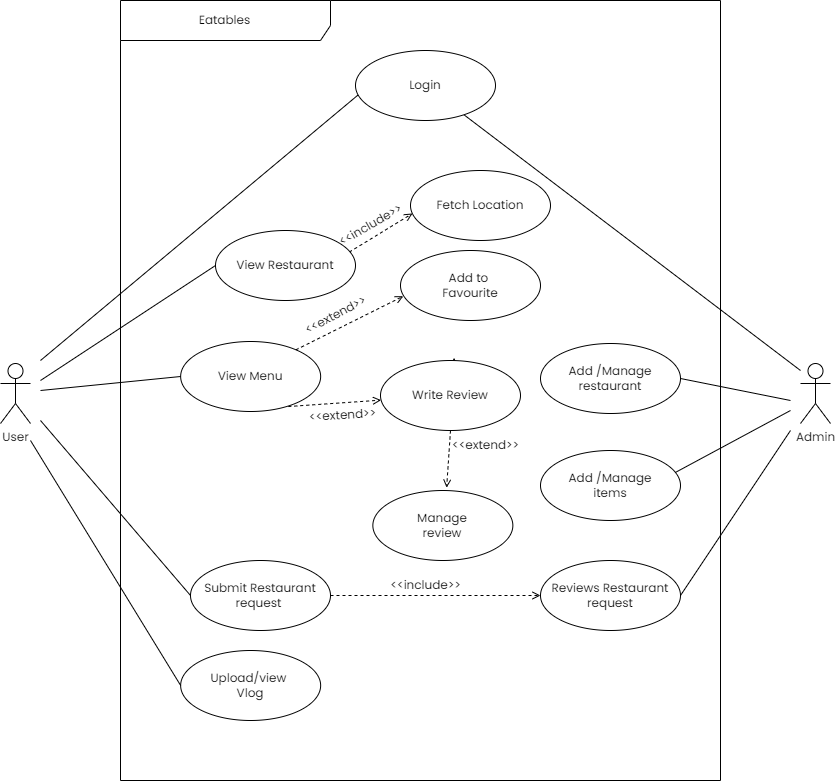

The diagram above was exported from draw.io. Its source (the exported page's mxGraphModel, read from the mxfile embedded in the PNG):
<mxGraphModel dx="1354" dy="760" grid="1" gridSize="10" guides="1" tooltips="1" connect="1" arrows="1" fold="1" page="1" pageScale="1" pageWidth="850" pageHeight="1100" math="0" shadow="0">
  <root>
    <mxCell id="0" />
    <mxCell id="1" parent="0" />
    <mxCell id="jtq-as74lgabXd-jvM-n-3" value="User" style="shape=umlActor;verticalLabelPosition=bottom;verticalAlign=top;html=1;fontFamily=Poppins;fontSource=https%3A%2F%2Ffonts.googleapis.com%2Fcss%3Ffamily%3DPoppins;" parent="1" vertex="1">
      <mxGeometry x="10" y="623" width="30" height="60" as="geometry" />
    </mxCell>
    <mxCell id="jtq-as74lgabXd-jvM-n-4" value="Admin" style="shape=umlActor;verticalLabelPosition=bottom;verticalAlign=top;html=1;fontFamily=Poppins;fontSource=https%3A%2F%2Ffonts.googleapis.com%2Fcss%3Ffamily%3DPoppins;" parent="1" vertex="1">
      <mxGeometry x="810" y="623" width="30" height="60" as="geometry" />
    </mxCell>
    <mxCell id="jtq-as74lgabXd-jvM-n-7" value="View Menu" style="ellipse;whiteSpace=wrap;html=1;fontFamily=Poppins;fontSource=https%3A%2F%2Ffonts.googleapis.com%2Fcss%3Ffamily%3DPoppins;" parent="1" vertex="1">
      <mxGeometry x="190.15" y="601" width="140" height="70" as="geometry" />
    </mxCell>
    <mxCell id="jtq-as74lgabXd-jvM-n-9" value="Upload/view&amp;nbsp;&lt;br&gt;Vlog" style="ellipse;whiteSpace=wrap;html=1;fontFamily=Poppins;fontSource=https%3A%2F%2Ffonts.googleapis.com%2Fcss%3Ffamily%3DPoppins;" parent="1" vertex="1">
      <mxGeometry x="190.15" y="910" width="140" height="70" as="geometry" />
    </mxCell>
    <mxCell id="jtq-as74lgabXd-jvM-n-10" value="Fetch Location" style="ellipse;whiteSpace=wrap;html=1;fontFamily=Poppins;fontSource=https%3A%2F%2Ffonts.googleapis.com%2Fcss%3Ffamily%3DPoppins;" parent="1" vertex="1">
      <mxGeometry x="420" y="430" width="140" height="70" as="geometry" />
    </mxCell>
    <mxCell id="jtq-as74lgabXd-jvM-n-15" value="Add /Manage&lt;br style=&quot;border-color: var(--border-color);&quot;&gt;restaurant" style="ellipse;whiteSpace=wrap;html=1;fontFamily=Poppins;fontSource=https%3A%2F%2Ffonts.googleapis.com%2Fcss%3Ffamily%3DPoppins;" parent="1" vertex="1">
      <mxGeometry x="550" y="603" width="140" height="70" as="geometry" />
    </mxCell>
    <mxCell id="jtq-as74lgabXd-jvM-n-21" value="" style="endArrow=none;html=1;rounded=0;entryX=0;entryY=0.5;entryDx=0;entryDy=0;fontFamily=Poppins;fontSource=https%3A%2F%2Ffonts.googleapis.com%2Fcss%3Ffamily%3DPoppins;" parent="1" target="jtq-as74lgabXd-jvM-n-6" edge="1">
      <mxGeometry width="50" height="50" relative="1" as="geometry">
        <mxPoint x="50" y="640" as="sourcePoint" />
        <mxPoint x="251" y="385" as="targetPoint" />
      </mxGeometry>
    </mxCell>
    <mxCell id="jtq-as74lgabXd-jvM-n-22" value="" style="endArrow=none;html=1;rounded=0;entryX=0;entryY=0.5;entryDx=0;entryDy=0;fontFamily=Poppins;fontSource=https%3A%2F%2Ffonts.googleapis.com%2Fcss%3Ffamily%3DPoppins;" parent="1" target="jtq-as74lgabXd-jvM-n-7" edge="1">
      <mxGeometry width="50" height="50" relative="1" as="geometry">
        <mxPoint x="50" y="650" as="sourcePoint" />
        <mxPoint x="250" y="495" as="targetPoint" />
      </mxGeometry>
    </mxCell>
    <mxCell id="jtq-as74lgabXd-jvM-n-23" value="" style="endArrow=none;html=1;rounded=0;entryX=0;entryY=0.5;entryDx=0;entryDy=0;fontFamily=Poppins;fontSource=https%3A%2F%2Ffonts.googleapis.com%2Fcss%3Ffamily%3DPoppins;" parent="1" target="jtq-as74lgabXd-jvM-n-8" edge="1">
      <mxGeometry width="50" height="50" relative="1" as="geometry">
        <mxPoint x="50" y="680" as="sourcePoint" />
        <mxPoint x="251" y="595" as="targetPoint" />
      </mxGeometry>
    </mxCell>
    <mxCell id="jtq-as74lgabXd-jvM-n-25" value="" style="endArrow=none;html=1;rounded=0;entryX=0;entryY=0.5;entryDx=0;entryDy=0;fontFamily=Poppins;fontSource=https%3A%2F%2Ffonts.googleapis.com%2Fcss%3Ffamily%3DPoppins;" parent="1" target="jtq-as74lgabXd-jvM-n-9" edge="1">
      <mxGeometry width="50" height="50" relative="1" as="geometry">
        <mxPoint x="40" y="700" as="sourcePoint" />
        <mxPoint x="250" y="805" as="targetPoint" />
      </mxGeometry>
    </mxCell>
    <mxCell id="jtq-as74lgabXd-jvM-n-30" value="" style="html=1;verticalAlign=bottom;labelBackgroundColor=none;endArrow=open;endFill=0;dashed=1;rounded=0;exitX=0.956;exitY=0.308;exitDx=0;exitDy=0;exitPerimeter=0;entryX=0.014;entryY=0.614;entryDx=0;entryDy=0;entryPerimeter=0;fontFamily=Poppins;fontSource=https%3A%2F%2Ffonts.googleapis.com%2Fcss%3Ffamily%3DPoppins;" parent="1" source="jtq-as74lgabXd-jvM-n-6" target="jtq-as74lgabXd-jvM-n-10" edge="1">
      <mxGeometry width="160" relative="1" as="geometry">
        <mxPoint x="277" y="415" as="sourcePoint" />
        <mxPoint x="421" y="367" as="targetPoint" />
      </mxGeometry>
    </mxCell>
    <mxCell id="jtq-as74lgabXd-jvM-n-31" value="&amp;lt;&amp;lt;include&amp;gt;&amp;gt;" style="text;html=1;align=center;verticalAlign=middle;resizable=0;points=[];autosize=1;strokeColor=none;fillColor=none;rotation=-30.099999999999994;fontFamily=Poppins;fontSource=https%3A%2F%2Ffonts.googleapis.com%2Fcss%3Ffamily%3DPoppins;" parent="1" vertex="1">
      <mxGeometry x="335" y="470" width="90" height="30" as="geometry" />
    </mxCell>
    <mxCell id="jtq-as74lgabXd-jvM-n-34" value="" style="endArrow=none;html=1;rounded=0;exitX=1;exitY=0.5;exitDx=0;exitDy=0;fontFamily=Poppins;fontSource=https%3A%2F%2Ffonts.googleapis.com%2Fcss%3Ffamily%3DPoppins;" parent="1" source="jtq-as74lgabXd-jvM-n-15" edge="1">
      <mxGeometry width="50" height="50" relative="1" as="geometry">
        <mxPoint x="630" y="640" as="sourcePoint" />
        <mxPoint x="800" y="660" as="targetPoint" />
      </mxGeometry>
    </mxCell>
    <mxCell id="jtq-as74lgabXd-jvM-n-38" value="" style="endArrow=none;html=1;rounded=0;exitX=0.965;exitY=0.312;exitDx=0;exitDy=0;exitPerimeter=0;fontFamily=Poppins;fontSource=https%3A%2F%2Ffonts.googleapis.com%2Fcss%3Ffamily%3DPoppins;" parent="1" source="jtq-as74lgabXd-jvM-n-37" edge="1">
      <mxGeometry width="50" height="50" relative="1" as="geometry">
        <mxPoint x="654" y="619" as="sourcePoint" />
        <mxPoint x="800" y="670" as="targetPoint" />
        <Array as="points">
          <mxPoint x="800" y="670" />
        </Array>
      </mxGeometry>
    </mxCell>
    <mxCell id="L_2fulhMBnhiK0CRqmRT-2" style="rounded=0;orthogonalLoop=1;jettySize=auto;html=1;endArrow=none;endFill=0;" edge="1" parent="1" source="jtq-as74lgabXd-jvM-n-40">
      <mxGeometry relative="1" as="geometry">
        <mxPoint x="810" y="630" as="targetPoint" />
      </mxGeometry>
    </mxCell>
    <mxCell id="jtq-as74lgabXd-jvM-n-40" value="Login" style="ellipse;whiteSpace=wrap;html=1;fontFamily=Poppins;fontSource=https%3A%2F%2Ffonts.googleapis.com%2Fcss%3Ffamily%3DPoppins;" parent="1" vertex="1">
      <mxGeometry x="365" y="310" width="140" height="70" as="geometry" />
    </mxCell>
    <mxCell id="jtq-as74lgabXd-jvM-n-41" value="" style="endArrow=none;html=1;rounded=0;entryX=0.018;entryY=0.636;entryDx=0;entryDy=0;entryPerimeter=0;fontFamily=Poppins;fontSource=https%3A%2F%2Ffonts.googleapis.com%2Fcss%3Ffamily%3DPoppins;" parent="1" target="jtq-as74lgabXd-jvM-n-40" edge="1">
      <mxGeometry width="50" height="50" relative="1" as="geometry">
        <mxPoint x="50" y="620" as="sourcePoint" />
        <mxPoint x="364" y="458" as="targetPoint" />
      </mxGeometry>
    </mxCell>
    <mxCell id="jtq-as74lgabXd-jvM-n-43" value="Reviews Restaurant&lt;br&gt;request&lt;br&gt;" style="ellipse;whiteSpace=wrap;html=1;fontFamily=Poppins;fontSource=https%3A%2F%2Ffonts.googleapis.com%2Fcss%3Ffamily%3DPoppins;" parent="1" vertex="1">
      <mxGeometry x="550" y="820" width="140" height="70" as="geometry" />
    </mxCell>
    <mxCell id="jtq-as74lgabXd-jvM-n-44" value="" style="endArrow=none;html=1;rounded=0;exitX=1;exitY=0.5;exitDx=0;exitDy=0;fontFamily=Poppins;fontSource=https%3A%2F%2Ffonts.googleapis.com%2Fcss%3Ffamily%3DPoppins;" parent="1" source="jtq-as74lgabXd-jvM-n-43" edge="1">
      <mxGeometry width="50" height="50" relative="1" as="geometry">
        <mxPoint x="645" y="762" as="sourcePoint" />
        <mxPoint x="800" y="690" as="targetPoint" />
      </mxGeometry>
    </mxCell>
    <mxCell id="2IEu2YH2djYl5DKp_pkP-1" value="" style="html=1;verticalAlign=bottom;labelBackgroundColor=none;endArrow=open;endFill=0;dashed=1;rounded=0;fontFamily=Poppins;fontSource=https%3A%2F%2Ffonts.googleapis.com%2Fcss%3Ffamily%3DPoppins;" parent="1" source="jtq-as74lgabXd-jvM-n-8" target="jtq-as74lgabXd-jvM-n-43" edge="1">
      <mxGeometry width="160" relative="1" as="geometry">
        <mxPoint x="364.02" y="589.72" as="sourcePoint" />
        <mxPoint x="549.1599999999999" y="800.8700000000001" as="targetPoint" />
      </mxGeometry>
    </mxCell>
    <mxCell id="2IEu2YH2djYl5DKp_pkP-5" value="" style="html=1;verticalAlign=bottom;labelBackgroundColor=none;endArrow=open;endFill=0;dashed=1;rounded=0;exitX=0.769;exitY=0.929;exitDx=0;exitDy=0;fontFamily=Poppins;fontSource=https%3A%2F%2Ffonts.googleapis.com%2Fcss%3Ffamily%3DPoppins;exitPerimeter=0;" parent="1" source="jtq-as74lgabXd-jvM-n-7" target="jtq-as74lgabXd-jvM-n-14" edge="1">
      <mxGeometry width="160" relative="1" as="geometry">
        <mxPoint x="337" y="588" as="sourcePoint" />
        <mxPoint x="425" y="568" as="targetPoint" />
      </mxGeometry>
    </mxCell>
    <mxCell id="jtq-as74lgabXd-jvM-n-2" value="Eatables" style="shape=umlFrame;whiteSpace=wrap;html=1;pointerEvents=0;width=210;height=40;fontFamily=Poppins;fontSource=https%3A%2F%2Ffonts.googleapis.com%2Fcss%3Ffamily%3DPoppins;" parent="1" vertex="1">
      <mxGeometry x="130" y="260" width="600" height="780" as="geometry" />
    </mxCell>
    <mxCell id="2IEu2YH2djYl5DKp_pkP-2" value="&amp;lt;&amp;lt;include&amp;gt;&amp;gt;" style="text;html=1;align=center;verticalAlign=middle;resizable=0;points=[];autosize=1;strokeColor=none;fillColor=none;rotation=0;fontFamily=Poppins;fontSource=https%3A%2F%2Ffonts.googleapis.com%2Fcss%3Ffamily%3DPoppins;" parent="1" vertex="1">
      <mxGeometry x="390" y="830" width="90" height="30" as="geometry" />
    </mxCell>
    <mxCell id="jtq-as74lgabXd-jvM-n-8" value="Submit Restaurant&lt;br&gt;request&amp;nbsp;" style="ellipse;whiteSpace=wrap;html=1;fontFamily=Poppins;fontSource=https%3A%2F%2Ffonts.googleapis.com%2Fcss%3Ffamily%3DPoppins;" parent="1" vertex="1">
      <mxGeometry x="200" y="820" width="140" height="70" as="geometry" />
    </mxCell>
    <mxCell id="jtq-as74lgabXd-jvM-n-45" value="Manage &lt;br&gt;review" style="ellipse;whiteSpace=wrap;html=1;fontFamily=Poppins;fontSource=https%3A%2F%2Ffonts.googleapis.com%2Fcss%3Ffamily%3DPoppins;" parent="1" vertex="1">
      <mxGeometry x="382.35" y="750" width="140" height="70" as="geometry" />
    </mxCell>
    <mxCell id="jtq-as74lgabXd-jvM-n-37" value="Add /Manage&lt;br&gt;items" style="ellipse;whiteSpace=wrap;html=1;fontFamily=Poppins;fontSource=https%3A%2F%2Ffonts.googleapis.com%2Fcss%3Ffamily%3DPoppins;" parent="1" vertex="1">
      <mxGeometry x="550" y="710" width="140" height="70" as="geometry" />
    </mxCell>
    <mxCell id="jtq-as74lgabXd-jvM-n-12" value="Add to&amp;nbsp;&lt;br&gt;Favourite" style="ellipse;whiteSpace=wrap;html=1;fontFamily=Poppins;fontSource=https%3A%2F%2Ffonts.googleapis.com%2Fcss%3Ffamily%3DPoppins;" parent="1" vertex="1">
      <mxGeometry x="410" y="510" width="140" height="70" as="geometry" />
    </mxCell>
    <mxCell id="jtq-as74lgabXd-jvM-n-33" value="" style="html=1;verticalAlign=bottom;labelBackgroundColor=none;endArrow=open;endFill=0;dashed=1;rounded=0;entryX=0.02;entryY=0.653;entryDx=0;entryDy=0;entryPerimeter=0;exitX=0.823;exitY=0.119;exitDx=0;exitDy=0;fontFamily=Poppins;fontSource=https%3A%2F%2Ffonts.googleapis.com%2Fcss%3Ffamily%3DPoppins;exitPerimeter=0;" parent="1" source="jtq-as74lgabXd-jvM-n-7" target="jtq-as74lgabXd-jvM-n-12" edge="1">
      <mxGeometry width="160" relative="1" as="geometry">
        <mxPoint x="309.9999999999993" y="602.9999999999999" as="sourcePoint" />
        <mxPoint x="391.96000000000004" y="550.12" as="targetPoint" />
      </mxGeometry>
    </mxCell>
    <mxCell id="2IEu2YH2djYl5DKp_pkP-6" value="&amp;lt;&amp;lt;extend&amp;gt;&amp;gt;" style="text;html=1;align=center;verticalAlign=middle;resizable=0;points=[];autosize=1;strokeColor=none;fillColor=none;rotation=-3.8;fontFamily=Poppins;fontSource=https%3A%2F%2Ffonts.googleapis.com%2Fcss%3Ffamily%3DPoppins;" parent="1" vertex="1">
      <mxGeometry x="307.0588568297003" y="659.9996189432334" width="90" height="30" as="geometry" />
    </mxCell>
    <mxCell id="2IEu2YH2djYl5DKp_pkP-12" value="&amp;lt;&amp;lt;extend&amp;gt;&amp;gt;" style="text;html=1;align=center;verticalAlign=middle;resizable=0;points=[];autosize=1;strokeColor=none;fillColor=none;rotation=0;fontFamily=Poppins;fontSource=https%3A%2F%2Ffonts.googleapis.com%2Fcss%3Ffamily%3DPoppins;" parent="1" vertex="1">
      <mxGeometry x="449.9988568297003" y="689.9996189432334" width="90" height="30" as="geometry" />
    </mxCell>
    <mxCell id="2IEu2YH2djYl5DKp_pkP-13" value="" style="html=1;verticalAlign=bottom;labelBackgroundColor=none;endArrow=open;endFill=0;dashed=1;rounded=0;exitX=0.5;exitY=1;exitDx=0;exitDy=0;fontFamily=Poppins;fontSource=https%3A%2F%2Ffonts.googleapis.com%2Fcss%3Ffamily%3DPoppins;entryX=0.527;entryY=-0.04;entryDx=0;entryDy=0;entryPerimeter=0;" parent="1" target="jtq-as74lgabXd-jvM-n-45" edge="1" source="jtq-as74lgabXd-jvM-n-14">
      <mxGeometry width="160" relative="1" as="geometry">
        <mxPoint x="458.25" y="673.42" as="sourcePoint" />
        <mxPoint x="460.5400000000001" y="739.9999999999999" as="targetPoint" />
      </mxGeometry>
    </mxCell>
    <mxCell id="L_2fulhMBnhiK0CRqmRT-1" value="" style="html=1;verticalAlign=bottom;labelBackgroundColor=none;endArrow=open;endFill=0;dashed=1;rounded=0;exitX=0.5;exitY=1;exitDx=0;exitDy=0;fontFamily=Poppins;fontSource=https%3A%2F%2Ffonts.googleapis.com%2Fcss%3Ffamily%3DPoppins;entryX=0.527;entryY=-0.04;entryDx=0;entryDy=0;entryPerimeter=0;" edge="1" parent="1" target="jtq-as74lgabXd-jvM-n-14">
      <mxGeometry width="160" relative="1" as="geometry">
        <mxPoint x="458.25" y="673.42" as="sourcePoint" />
        <mxPoint x="456" y="747" as="targetPoint" />
      </mxGeometry>
    </mxCell>
    <mxCell id="jtq-as74lgabXd-jvM-n-14" value="Write Review" style="ellipse;whiteSpace=wrap;html=1;fontFamily=Poppins;fontSource=https%3A%2F%2Ffonts.googleapis.com%2Fcss%3Ffamily%3DPoppins;" parent="1" vertex="1">
      <mxGeometry x="390" y="620" width="140" height="70" as="geometry" />
    </mxCell>
    <mxCell id="jtq-as74lgabXd-jvM-n-32" value="&amp;lt;&amp;lt;extend&amp;gt;&amp;gt;" style="text;html=1;align=center;verticalAlign=middle;resizable=0;points=[];autosize=1;strokeColor=none;fillColor=none;rotation=-28;fontFamily=Poppins;fontSource=https%3A%2F%2Ffonts.googleapis.com%2Fcss%3Ffamily%3DPoppins;" parent="1" vertex="1">
      <mxGeometry x="300" y="560" width="90" height="30" as="geometry" />
    </mxCell>
    <mxCell id="jtq-as74lgabXd-jvM-n-6" value="View Restaurant" style="ellipse;whiteSpace=wrap;html=1;fontFamily=Poppins;fontSource=https%3A%2F%2Ffonts.googleapis.com%2Fcss%3Ffamily%3DPoppins;" parent="1" vertex="1">
      <mxGeometry x="225" y="490" width="140" height="70" as="geometry" />
    </mxCell>
  </root>
</mxGraphModel>